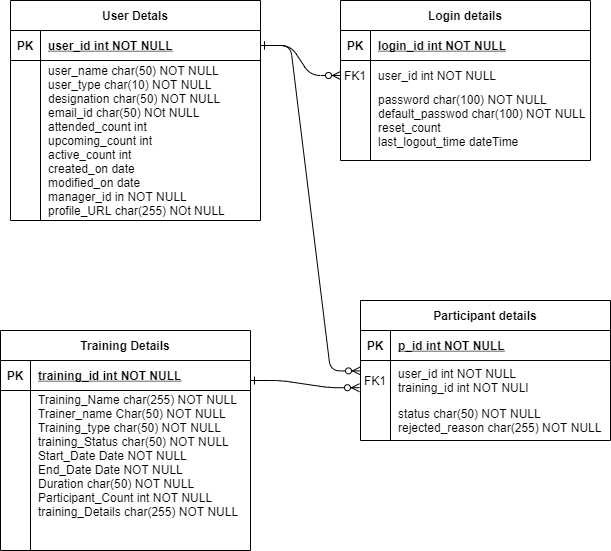

The diagram above was exported from draw.io. Its source (the exported page's mxGraphModel, read from the mxfile embedded in the PNG):
<mxGraphModel dx="1102" dy="614" grid="1" gridSize="10" guides="1" tooltips="1" connect="1" arrows="1" fold="1" page="1" pageScale="1" pageWidth="850" pageHeight="1100" math="0" shadow="0" extFonts="Permanent Marker^https://fonts.googleapis.com/css?family=Permanent+Marker">
  <root>
    <mxCell id="0" />
    <mxCell id="1" parent="0" />
    <mxCell id="C-vyLk0tnHw3VtMMgP7b-1" value="" style="edgeStyle=entityRelationEdgeStyle;endArrow=ERzeroToMany;startArrow=ERone;endFill=1;startFill=0;" parent="1" source="C-vyLk0tnHw3VtMMgP7b-24" target="C-vyLk0tnHw3VtMMgP7b-6" edge="1">
      <mxGeometry width="100" height="100" relative="1" as="geometry">
        <mxPoint x="340" y="720" as="sourcePoint" />
        <mxPoint x="440" y="620" as="targetPoint" />
      </mxGeometry>
    </mxCell>
    <mxCell id="C-vyLk0tnHw3VtMMgP7b-2" value="Login details" style="shape=table;startSize=30;container=1;collapsible=1;childLayout=tableLayout;fixedRows=1;rowLines=0;fontStyle=1;align=center;resizeLast=1;" parent="1" vertex="1">
      <mxGeometry x="450" y="120" width="250" height="160" as="geometry" />
    </mxCell>
    <mxCell id="C-vyLk0tnHw3VtMMgP7b-3" value="" style="shape=partialRectangle;collapsible=0;dropTarget=0;pointerEvents=0;fillColor=none;points=[[0,0.5],[1,0.5]];portConstraint=eastwest;top=0;left=0;right=0;bottom=1;" parent="C-vyLk0tnHw3VtMMgP7b-2" vertex="1">
      <mxGeometry y="30" width="250" height="30" as="geometry" />
    </mxCell>
    <mxCell id="C-vyLk0tnHw3VtMMgP7b-4" value="PK" style="shape=partialRectangle;overflow=hidden;connectable=0;fillColor=none;top=0;left=0;bottom=0;right=0;fontStyle=1;" parent="C-vyLk0tnHw3VtMMgP7b-3" vertex="1">
      <mxGeometry width="30" height="30" as="geometry" />
    </mxCell>
    <mxCell id="C-vyLk0tnHw3VtMMgP7b-5" value="login_id int NOT NULL " style="shape=partialRectangle;overflow=hidden;connectable=0;fillColor=none;top=0;left=0;bottom=0;right=0;align=left;spacingLeft=6;fontStyle=5;" parent="C-vyLk0tnHw3VtMMgP7b-3" vertex="1">
      <mxGeometry x="30" width="220" height="30" as="geometry" />
    </mxCell>
    <mxCell id="C-vyLk0tnHw3VtMMgP7b-6" value="" style="shape=partialRectangle;collapsible=0;dropTarget=0;pointerEvents=0;fillColor=none;points=[[0,0.5],[1,0.5]];portConstraint=eastwest;top=0;left=0;right=0;bottom=0;" parent="C-vyLk0tnHw3VtMMgP7b-2" vertex="1">
      <mxGeometry y="60" width="250" height="30" as="geometry" />
    </mxCell>
    <mxCell id="C-vyLk0tnHw3VtMMgP7b-7" value="FK1" style="shape=partialRectangle;overflow=hidden;connectable=0;fillColor=none;top=0;left=0;bottom=0;right=0;" parent="C-vyLk0tnHw3VtMMgP7b-6" vertex="1">
      <mxGeometry width="30" height="30" as="geometry" />
    </mxCell>
    <mxCell id="C-vyLk0tnHw3VtMMgP7b-8" value="user_id int NOT NULL" style="shape=partialRectangle;overflow=hidden;connectable=0;fillColor=none;top=0;left=0;bottom=0;right=0;align=left;spacingLeft=6;" parent="C-vyLk0tnHw3VtMMgP7b-6" vertex="1">
      <mxGeometry x="30" width="220" height="30" as="geometry" />
    </mxCell>
    <mxCell id="C-vyLk0tnHw3VtMMgP7b-9" value="" style="shape=partialRectangle;collapsible=0;dropTarget=0;pointerEvents=0;fillColor=none;points=[[0,0.5],[1,0.5]];portConstraint=eastwest;top=0;left=0;right=0;bottom=0;" parent="C-vyLk0tnHw3VtMMgP7b-2" vertex="1">
      <mxGeometry y="90" width="250" height="60" as="geometry" />
    </mxCell>
    <mxCell id="C-vyLk0tnHw3VtMMgP7b-10" value="" style="shape=partialRectangle;overflow=hidden;connectable=0;fillColor=none;top=0;left=0;bottom=0;right=0;" parent="C-vyLk0tnHw3VtMMgP7b-9" vertex="1">
      <mxGeometry width="30" height="60" as="geometry" />
    </mxCell>
    <mxCell id="C-vyLk0tnHw3VtMMgP7b-11" value="password char(100) NOT NULL&#10;default_passwod char(100) NOT NULL&#10;reset_count&#10;last_logout_time dateTime" style="shape=partialRectangle;overflow=hidden;connectable=0;fillColor=none;top=0;left=0;bottom=0;right=0;align=left;spacingLeft=6;" parent="C-vyLk0tnHw3VtMMgP7b-9" vertex="1">
      <mxGeometry x="30" width="220" height="60" as="geometry" />
    </mxCell>
    <mxCell id="C-vyLk0tnHw3VtMMgP7b-13" value="Training Details" style="shape=table;startSize=30;container=1;collapsible=1;childLayout=tableLayout;fixedRows=1;rowLines=0;fontStyle=1;align=center;resizeLast=1;" parent="1" vertex="1">
      <mxGeometry x="110" y="450" width="250" height="220" as="geometry" />
    </mxCell>
    <mxCell id="C-vyLk0tnHw3VtMMgP7b-14" value="" style="shape=partialRectangle;collapsible=0;dropTarget=0;pointerEvents=0;fillColor=none;points=[[0,0.5],[1,0.5]];portConstraint=eastwest;top=0;left=0;right=0;bottom=1;" parent="C-vyLk0tnHw3VtMMgP7b-13" vertex="1">
      <mxGeometry y="30" width="250" height="30" as="geometry" />
    </mxCell>
    <mxCell id="C-vyLk0tnHw3VtMMgP7b-15" value="PK" style="shape=partialRectangle;overflow=hidden;connectable=0;fillColor=none;top=0;left=0;bottom=0;right=0;fontStyle=1;" parent="C-vyLk0tnHw3VtMMgP7b-14" vertex="1">
      <mxGeometry width="30" height="30" as="geometry" />
    </mxCell>
    <mxCell id="C-vyLk0tnHw3VtMMgP7b-16" value="training_id int NOT NULL " style="shape=partialRectangle;overflow=hidden;connectable=0;fillColor=none;top=0;left=0;bottom=0;right=0;align=left;spacingLeft=6;fontStyle=5;" parent="C-vyLk0tnHw3VtMMgP7b-14" vertex="1">
      <mxGeometry x="30" width="220" height="30" as="geometry" />
    </mxCell>
    <mxCell id="C-vyLk0tnHw3VtMMgP7b-17" value="" style="shape=partialRectangle;collapsible=0;dropTarget=0;pointerEvents=0;fillColor=none;points=[[0,0.5],[1,0.5]];portConstraint=eastwest;top=0;left=0;right=0;bottom=0;" parent="C-vyLk0tnHw3VtMMgP7b-13" vertex="1">
      <mxGeometry y="60" width="250" height="130" as="geometry" />
    </mxCell>
    <mxCell id="C-vyLk0tnHw3VtMMgP7b-18" value="" style="shape=partialRectangle;overflow=hidden;connectable=0;fillColor=none;top=0;left=0;bottom=0;right=0;" parent="C-vyLk0tnHw3VtMMgP7b-17" vertex="1">
      <mxGeometry width="30" height="130" as="geometry" />
    </mxCell>
    <mxCell id="C-vyLk0tnHw3VtMMgP7b-19" value="Training_Name char(255) NOT NULL&#10;Trainer_name Char(50) NOT NULL&#10;Training_type char(50) NOT NULL&#10;training_Status char(50) NOT NULL&#10;Start_Date Date NOT NULL&#10;End_Date Date NOT NULL&#10;Duration char(50) NOT NULL&#10;Participant_Count int NOT NULL&#10;training_Details char(255) NOT NULL" style="shape=partialRectangle;overflow=hidden;connectable=0;fillColor=none;top=0;left=0;bottom=0;right=0;align=left;spacingLeft=6;" parent="C-vyLk0tnHw3VtMMgP7b-17" vertex="1">
      <mxGeometry x="30" width="220" height="130" as="geometry" />
    </mxCell>
    <mxCell id="C-vyLk0tnHw3VtMMgP7b-20" value="" style="shape=partialRectangle;collapsible=0;dropTarget=0;pointerEvents=0;fillColor=none;points=[[0,0.5],[1,0.5]];portConstraint=eastwest;top=0;left=0;right=0;bottom=0;" parent="C-vyLk0tnHw3VtMMgP7b-13" vertex="1">
      <mxGeometry y="190" width="250" height="20" as="geometry" />
    </mxCell>
    <mxCell id="C-vyLk0tnHw3VtMMgP7b-21" value="" style="shape=partialRectangle;overflow=hidden;connectable=0;fillColor=none;top=0;left=0;bottom=0;right=0;" parent="C-vyLk0tnHw3VtMMgP7b-20" vertex="1">
      <mxGeometry width="30" height="20" as="geometry" />
    </mxCell>
    <mxCell id="C-vyLk0tnHw3VtMMgP7b-22" value="" style="shape=partialRectangle;overflow=hidden;connectable=0;fillColor=none;top=0;left=0;bottom=0;right=0;align=left;spacingLeft=6;" parent="C-vyLk0tnHw3VtMMgP7b-20" vertex="1">
      <mxGeometry x="30" width="220" height="20" as="geometry" />
    </mxCell>
    <mxCell id="C-vyLk0tnHw3VtMMgP7b-23" value="User Detals" style="shape=table;startSize=30;container=1;collapsible=1;childLayout=tableLayout;fixedRows=1;rowLines=0;fontStyle=1;align=center;resizeLast=1;" parent="1" vertex="1">
      <mxGeometry x="120" y="120" width="250" height="220" as="geometry" />
    </mxCell>
    <mxCell id="C-vyLk0tnHw3VtMMgP7b-24" value="" style="shape=partialRectangle;collapsible=0;dropTarget=0;pointerEvents=0;fillColor=none;points=[[0,0.5],[1,0.5]];portConstraint=eastwest;top=0;left=0;right=0;bottom=1;" parent="C-vyLk0tnHw3VtMMgP7b-23" vertex="1">
      <mxGeometry y="30" width="250" height="30" as="geometry" />
    </mxCell>
    <mxCell id="C-vyLk0tnHw3VtMMgP7b-25" value="PK" style="shape=partialRectangle;overflow=hidden;connectable=0;fillColor=none;top=0;left=0;bottom=0;right=0;fontStyle=1;" parent="C-vyLk0tnHw3VtMMgP7b-24" vertex="1">
      <mxGeometry width="30" height="30" as="geometry" />
    </mxCell>
    <mxCell id="C-vyLk0tnHw3VtMMgP7b-26" value="user_id int NOT NULL " style="shape=partialRectangle;overflow=hidden;connectable=0;fillColor=none;top=0;left=0;bottom=0;right=0;align=left;spacingLeft=6;fontStyle=5;" parent="C-vyLk0tnHw3VtMMgP7b-24" vertex="1">
      <mxGeometry x="30" width="220" height="30" as="geometry" />
    </mxCell>
    <mxCell id="C-vyLk0tnHw3VtMMgP7b-27" value="" style="shape=partialRectangle;collapsible=0;dropTarget=0;pointerEvents=0;fillColor=none;points=[[0,0.5],[1,0.5]];portConstraint=eastwest;top=0;left=0;right=0;bottom=0;" parent="C-vyLk0tnHw3VtMMgP7b-23" vertex="1">
      <mxGeometry y="60" width="250" height="160" as="geometry" />
    </mxCell>
    <mxCell id="C-vyLk0tnHw3VtMMgP7b-28" value="" style="shape=partialRectangle;overflow=hidden;connectable=0;fillColor=none;top=0;left=0;bottom=0;right=0;" parent="C-vyLk0tnHw3VtMMgP7b-27" vertex="1">
      <mxGeometry width="30" height="160" as="geometry" />
    </mxCell>
    <mxCell id="C-vyLk0tnHw3VtMMgP7b-29" value="user_name char(50) NOT NULL&#10;user_type char(10) NOT NULL&#10;designation char(50) NOT NULL&#10;email_id char(50) NOt NULL&#10;attended_count int &#10;upcoming_count int&#10;active_count int&#10;created_on date&#10;modified_on date&#10;manager_id in NOT NULL&#10;profile_URL char(255) NOt NULL" style="shape=partialRectangle;overflow=hidden;connectable=0;fillColor=none;top=0;left=0;bottom=0;right=0;align=left;spacingLeft=6;" parent="C-vyLk0tnHw3VtMMgP7b-27" vertex="1">
      <mxGeometry x="30" width="220" height="160" as="geometry" />
    </mxCell>
    <mxCell id="L3YJdot2y824gLEgDVZ7-3" value="Participant details" style="shape=table;startSize=30;container=1;collapsible=1;childLayout=tableLayout;fixedRows=1;rowLines=0;fontStyle=1;align=center;resizeLast=1;" vertex="1" parent="1">
      <mxGeometry x="470" y="420" width="250" height="140" as="geometry" />
    </mxCell>
    <mxCell id="L3YJdot2y824gLEgDVZ7-4" value="" style="shape=partialRectangle;collapsible=0;dropTarget=0;pointerEvents=0;fillColor=none;points=[[0,0.5],[1,0.5]];portConstraint=eastwest;top=0;left=0;right=0;bottom=1;" vertex="1" parent="L3YJdot2y824gLEgDVZ7-3">
      <mxGeometry y="30" width="250" height="30" as="geometry" />
    </mxCell>
    <mxCell id="L3YJdot2y824gLEgDVZ7-5" value="PK" style="shape=partialRectangle;overflow=hidden;connectable=0;fillColor=none;top=0;left=0;bottom=0;right=0;fontStyle=1;" vertex="1" parent="L3YJdot2y824gLEgDVZ7-4">
      <mxGeometry width="30" height="30" as="geometry" />
    </mxCell>
    <mxCell id="L3YJdot2y824gLEgDVZ7-6" value="p_id int NOT NULL " style="shape=partialRectangle;overflow=hidden;connectable=0;fillColor=none;top=0;left=0;bottom=0;right=0;align=left;spacingLeft=6;fontStyle=5;" vertex="1" parent="L3YJdot2y824gLEgDVZ7-4">
      <mxGeometry x="30" width="220" height="30" as="geometry" />
    </mxCell>
    <mxCell id="L3YJdot2y824gLEgDVZ7-7" value="" style="shape=partialRectangle;collapsible=0;dropTarget=0;pointerEvents=0;fillColor=none;points=[[0,0.5],[1,0.5]];portConstraint=eastwest;top=0;left=0;right=0;bottom=0;" vertex="1" parent="L3YJdot2y824gLEgDVZ7-3">
      <mxGeometry y="60" width="250" height="40" as="geometry" />
    </mxCell>
    <mxCell id="L3YJdot2y824gLEgDVZ7-8" value="FK1" style="shape=partialRectangle;overflow=hidden;connectable=0;fillColor=none;top=0;left=0;bottom=0;right=0;" vertex="1" parent="L3YJdot2y824gLEgDVZ7-7">
      <mxGeometry width="30" height="40" as="geometry" />
    </mxCell>
    <mxCell id="L3YJdot2y824gLEgDVZ7-9" value="user_id int NOT NULL&#10;training_id int NOT NULl" style="shape=partialRectangle;overflow=hidden;connectable=0;fillColor=none;top=0;left=0;bottom=0;right=0;align=left;spacingLeft=6;" vertex="1" parent="L3YJdot2y824gLEgDVZ7-7">
      <mxGeometry x="30" width="220" height="40" as="geometry" />
    </mxCell>
    <mxCell id="L3YJdot2y824gLEgDVZ7-10" value="" style="shape=partialRectangle;collapsible=0;dropTarget=0;pointerEvents=0;fillColor=none;points=[[0,0.5],[1,0.5]];portConstraint=eastwest;top=0;left=0;right=0;bottom=0;" vertex="1" parent="L3YJdot2y824gLEgDVZ7-3">
      <mxGeometry y="100" width="250" height="40" as="geometry" />
    </mxCell>
    <mxCell id="L3YJdot2y824gLEgDVZ7-11" value="" style="shape=partialRectangle;overflow=hidden;connectable=0;fillColor=none;top=0;left=0;bottom=0;right=0;" vertex="1" parent="L3YJdot2y824gLEgDVZ7-10">
      <mxGeometry width="30" height="40" as="geometry" />
    </mxCell>
    <mxCell id="L3YJdot2y824gLEgDVZ7-12" value="status char(50) NOT NULL&#10;rejected_reason char(255) NOT NULL" style="shape=partialRectangle;overflow=hidden;connectable=0;fillColor=none;top=0;left=0;bottom=0;right=0;align=left;spacingLeft=6;" vertex="1" parent="L3YJdot2y824gLEgDVZ7-10">
      <mxGeometry x="30" width="220" height="40" as="geometry" />
    </mxCell>
    <mxCell id="L3YJdot2y824gLEgDVZ7-13" value="" style="edgeStyle=entityRelationEdgeStyle;endArrow=ERzeroToMany;startArrow=ERone;endFill=1;startFill=0;entryX=0;entryY=0.26;entryDx=0;entryDy=0;exitX=1;exitY=0.5;exitDx=0;exitDy=0;entryPerimeter=0;" edge="1" parent="1" source="C-vyLk0tnHw3VtMMgP7b-24" target="L3YJdot2y824gLEgDVZ7-7">
      <mxGeometry width="100" height="100" relative="1" as="geometry">
        <mxPoint x="380" y="175" as="sourcePoint" />
        <mxPoint x="460" y="205" as="targetPoint" />
      </mxGeometry>
    </mxCell>
    <mxCell id="L3YJdot2y824gLEgDVZ7-14" value="" style="edgeStyle=entityRelationEdgeStyle;endArrow=ERzeroToMany;startArrow=ERone;endFill=1;startFill=0;entryX=-0.004;entryY=0.68;entryDx=0;entryDy=0;entryPerimeter=0;" edge="1" parent="1" target="L3YJdot2y824gLEgDVZ7-7">
      <mxGeometry width="100" height="100" relative="1" as="geometry">
        <mxPoint x="360" y="500" as="sourcePoint" />
        <mxPoint x="440" y="530" as="targetPoint" />
      </mxGeometry>
    </mxCell>
  </root>
</mxGraphModel>